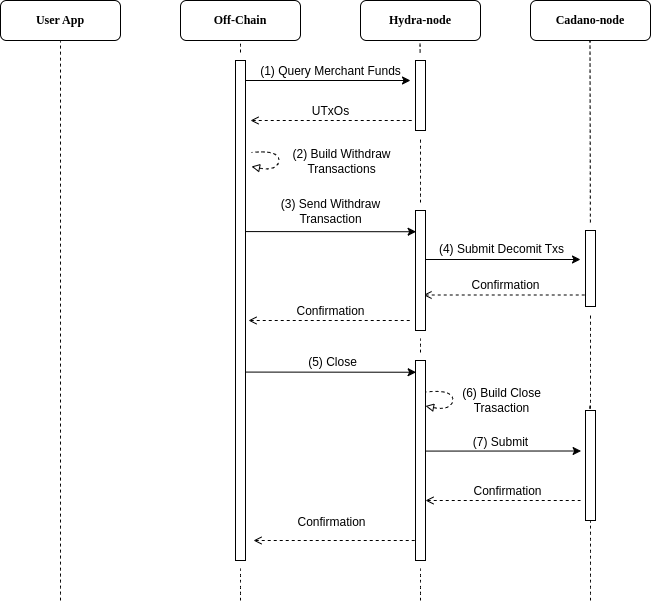

The diagram above was exported from draw.io. Its source (the exported page's mxGraphModel, read from the mxfile embedded in the PNG):
<mxGraphModel dx="1434" dy="725" grid="1" gridSize="10" guides="1" tooltips="1" connect="1" arrows="1" fold="1" page="1" pageScale="1" pageWidth="850" pageHeight="1100" math="0" shadow="0">
  <root>
    <mxCell id="I4pneFViUiSr79eFCg2X-0" />
    <mxCell id="I4pneFViUiSr79eFCg2X-1" parent="I4pneFViUiSr79eFCg2X-0" />
    <mxCell id="Gm28ngngagO3sCtvFy3a-3" value="" style="endArrow=none;dashed=1;html=1;rounded=0;startSize=14;endSize=14;sourcePerimeterSpacing=8;targetPerimeterSpacing=8;curved=1;" edge="1" parent="I4pneFViUiSr79eFCg2X-1" target="Gm28ngngagO3sCtvFy3a-2">
      <mxGeometry width="50" height="50" relative="1" as="geometry">
        <mxPoint x="700" y="720" as="sourcePoint" />
        <mxPoint x="699.5" y="160" as="targetPoint" />
      </mxGeometry>
    </mxCell>
    <mxCell id="I4pneFViUiSr79eFCg2X-2" value="" style="endArrow=none;dashed=1;html=1;rounded=0;startSize=14;endSize=14;sourcePerimeterSpacing=8;targetPerimeterSpacing=8;curved=1;" parent="I4pneFViUiSr79eFCg2X-1" edge="1">
      <mxGeometry width="50" height="50" relative="1" as="geometry">
        <mxPoint x="170" y="720" as="sourcePoint" />
        <mxPoint x="170" y="160" as="targetPoint" />
      </mxGeometry>
    </mxCell>
    <mxCell id="I4pneFViUiSr79eFCg2X-3" value="&lt;font face=&quot;Lucida Console&quot;&gt;&lt;b&gt;User App&lt;/b&gt;&lt;/font&gt;" style="rounded=1;whiteSpace=wrap;html=1;" parent="I4pneFViUiSr79eFCg2X-1" vertex="1">
      <mxGeometry x="110" y="120" width="120" height="40" as="geometry" />
    </mxCell>
    <mxCell id="I4pneFViUiSr79eFCg2X-4" value="" style="endArrow=none;dashed=1;html=1;rounded=0;startSize=14;endSize=14;sourcePerimeterSpacing=8;targetPerimeterSpacing=8;curved=1;" parent="I4pneFViUiSr79eFCg2X-1" source="2Tkmz-6YHHS7vg7igvQ5-0" edge="1">
      <mxGeometry width="50" height="50" relative="1" as="geometry">
        <mxPoint x="350" y="540" as="sourcePoint" />
        <mxPoint x="350" y="160" as="targetPoint" />
      </mxGeometry>
    </mxCell>
    <mxCell id="I4pneFViUiSr79eFCg2X-5" value="&lt;font face=&quot;Lucida Console&quot;&gt;&lt;b&gt;Off-Chain&lt;/b&gt;&lt;br&gt;&lt;/font&gt;" style="rounded=1;whiteSpace=wrap;html=1;" parent="I4pneFViUiSr79eFCg2X-1" vertex="1">
      <mxGeometry x="290" y="120" width="120" height="40" as="geometry" />
    </mxCell>
    <mxCell id="I4pneFViUiSr79eFCg2X-6" value="" style="endArrow=none;dashed=1;html=1;rounded=0;startSize=14;endSize=14;sourcePerimeterSpacing=8;targetPerimeterSpacing=8;curved=1;" parent="I4pneFViUiSr79eFCg2X-1" source="2Tkmz-6YHHS7vg7igvQ5-2" edge="1">
      <mxGeometry width="50" height="50" relative="1" as="geometry">
        <mxPoint x="529.5" y="540" as="sourcePoint" />
        <mxPoint x="529.5" y="160" as="targetPoint" />
      </mxGeometry>
    </mxCell>
    <mxCell id="I4pneFViUiSr79eFCg2X-7" value="&lt;font face=&quot;Lucida Console&quot;&gt;&lt;b&gt;Hydra-node&lt;/b&gt;&lt;br&gt;&lt;/font&gt;" style="rounded=1;whiteSpace=wrap;html=1;" parent="I4pneFViUiSr79eFCg2X-1" vertex="1">
      <mxGeometry x="470" y="120" width="120" height="40" as="geometry" />
    </mxCell>
    <mxCell id="I4pneFViUiSr79eFCg2X-8" value="" style="endArrow=none;dashed=1;html=1;rounded=0;startSize=14;endSize=14;sourcePerimeterSpacing=8;targetPerimeterSpacing=8;curved=1;" parent="I4pneFViUiSr79eFCg2X-1" edge="1" source="Gm28ngngagO3sCtvFy3a-2">
      <mxGeometry width="50" height="50" relative="1" as="geometry">
        <mxPoint x="700" y="660" as="sourcePoint" />
        <mxPoint x="699.5" y="160" as="targetPoint" />
      </mxGeometry>
    </mxCell>
    <mxCell id="I4pneFViUiSr79eFCg2X-9" value="&lt;font face=&quot;Lucida Console&quot;&gt;&lt;b&gt;Cadano-node&lt;/b&gt;&lt;br&gt;&lt;/font&gt;" style="rounded=1;whiteSpace=wrap;html=1;" parent="I4pneFViUiSr79eFCg2X-1" vertex="1">
      <mxGeometry x="640" y="120" width="120" height="40" as="geometry" />
    </mxCell>
    <mxCell id="2Tkmz-6YHHS7vg7igvQ5-1" value="" style="endArrow=none;dashed=1;html=1;rounded=0;startSize=14;endSize=14;sourcePerimeterSpacing=8;targetPerimeterSpacing=8;curved=1;" parent="I4pneFViUiSr79eFCg2X-1" target="2Tkmz-6YHHS7vg7igvQ5-0" edge="1">
      <mxGeometry width="50" height="50" relative="1" as="geometry">
        <mxPoint x="350" y="720" as="sourcePoint" />
        <mxPoint x="350" y="160" as="targetPoint" />
      </mxGeometry>
    </mxCell>
    <mxCell id="2Tkmz-6YHHS7vg7igvQ5-0" value="" style="rounded=0;whiteSpace=wrap;html=1;" parent="I4pneFViUiSr79eFCg2X-1" vertex="1">
      <mxGeometry x="345" y="180" width="10" height="500" as="geometry" />
    </mxCell>
    <mxCell id="2Tkmz-6YHHS7vg7igvQ5-3" value="" style="endArrow=none;dashed=1;html=1;rounded=0;startSize=14;endSize=14;sourcePerimeterSpacing=8;targetPerimeterSpacing=8;curved=1;" parent="I4pneFViUiSr79eFCg2X-1" source="lVEaMezkJrldQ6fCXV1J-8" target="2Tkmz-6YHHS7vg7igvQ5-2" edge="1">
      <mxGeometry width="50" height="50" relative="1" as="geometry">
        <mxPoint x="529.5" y="540" as="sourcePoint" />
        <mxPoint x="529.5" y="160" as="targetPoint" />
      </mxGeometry>
    </mxCell>
    <mxCell id="2Tkmz-6YHHS7vg7igvQ5-2" value="" style="rounded=0;whiteSpace=wrap;html=1;" parent="I4pneFViUiSr79eFCg2X-1" vertex="1">
      <mxGeometry x="525" y="180" width="10" height="70" as="geometry" />
    </mxCell>
    <mxCell id="2Tkmz-6YHHS7vg7igvQ5-5" value="" style="endArrow=classic;html=1;rounded=0;" parent="I4pneFViUiSr79eFCg2X-1" edge="1">
      <mxGeometry width="50" height="50" relative="1" as="geometry">
        <mxPoint x="355" y="200" as="sourcePoint" />
        <mxPoint x="520" y="200" as="targetPoint" />
      </mxGeometry>
    </mxCell>
    <mxCell id="lVEaMezkJrldQ6fCXV1J-0" value="&lt;font face=&quot;Helvetica&quot; style=&quot;font-size: 12px;&quot;&gt;(1) Query Merchant Funds&lt;/font&gt;" style="edgeLabel;html=1;align=center;verticalAlign=middle;resizable=0;points=[];" parent="I4pneFViUiSr79eFCg2X-1" vertex="1" connectable="0">
      <mxGeometry x="439" y="190" as="geometry" />
    </mxCell>
    <mxCell id="lVEaMezkJrldQ6fCXV1J-2" value="" style="endArrow=none;html=1;rounded=0;entryX=0.2;entryY=0.071;entryDx=0;entryDy=0;entryPerimeter=0;startArrow=open;startFill=0;endFill=0;dashed=1;" parent="I4pneFViUiSr79eFCg2X-1" edge="1">
      <mxGeometry width="50" height="50" relative="1" as="geometry">
        <mxPoint x="360" y="240" as="sourcePoint" />
        <mxPoint x="522" y="240" as="targetPoint" />
      </mxGeometry>
    </mxCell>
    <mxCell id="lVEaMezkJrldQ6fCXV1J-3" value="&lt;font face=&quot;Helvetica&quot; style=&quot;font-size: 12px;&quot;&gt;UTxOs&lt;/font&gt;" style="edgeLabel;html=1;align=center;verticalAlign=middle;resizable=0;points=[];" parent="I4pneFViUiSr79eFCg2X-1" vertex="1" connectable="0">
      <mxGeometry x="439" y="230" as="geometry" />
    </mxCell>
    <mxCell id="lVEaMezkJrldQ6fCXV1J-5" value="" style="curved=1;endArrow=none;html=1;rounded=0;startArrow=block;startFill=0;endFill=0;dashed=1;arcSize=1;noJump=1;perimeterSpacing=10;" parent="I4pneFViUiSr79eFCg2X-1" edge="1">
      <mxGeometry width="50" height="50" relative="1" as="geometry">
        <mxPoint x="361" y="286" as="sourcePoint" />
        <mxPoint x="361" y="272" as="targetPoint" />
        <Array as="points">
          <mxPoint x="381" y="290" />
          <mxPoint x="391" y="280" />
          <mxPoint x="381" y="270" />
        </Array>
      </mxGeometry>
    </mxCell>
    <mxCell id="lVEaMezkJrldQ6fCXV1J-6" value="&lt;span style=&quot;font-size: 12px;&quot;&gt;(2) Build Withdraw&lt;/span&gt;&lt;div&gt;&lt;span style=&quot;font-size: 12px;&quot;&gt;Transactions&lt;/span&gt;&lt;/div&gt;" style="edgeLabel;html=1;align=center;verticalAlign=middle;resizable=0;points=[];" parent="I4pneFViUiSr79eFCg2X-1" vertex="1" connectable="0">
      <mxGeometry x="450" y="280" as="geometry" />
    </mxCell>
    <mxCell id="lVEaMezkJrldQ6fCXV1J-7" value="" style="endArrow=classic;html=1;rounded=0;exitX=0.938;exitY=0.618;exitDx=0;exitDy=0;exitPerimeter=0;" parent="I4pneFViUiSr79eFCg2X-1" edge="1">
      <mxGeometry width="50" height="50" relative="1" as="geometry">
        <mxPoint x="355" y="351.08" as="sourcePoint" />
        <mxPoint x="525.62" y="351.24" as="targetPoint" />
      </mxGeometry>
    </mxCell>
    <mxCell id="lVEaMezkJrldQ6fCXV1J-9" value="&lt;font face=&quot;Helvetica&quot; style=&quot;font-size: 12px;&quot;&gt;(3) Send Withdraw&lt;/font&gt;&lt;div&gt;&lt;font face=&quot;Helvetica&quot; style=&quot;font-size: 12px;&quot;&gt;Transaction&lt;/font&gt;&lt;/div&gt;" style="edgeLabel;html=1;align=center;verticalAlign=middle;resizable=0;points=[];" parent="I4pneFViUiSr79eFCg2X-1" vertex="1" connectable="0">
      <mxGeometry x="439" y="330" as="geometry" />
    </mxCell>
    <mxCell id="lVEaMezkJrldQ6fCXV1J-11" value="" style="endArrow=none;html=1;rounded=0;entryX=0.2;entryY=0.071;entryDx=0;entryDy=0;entryPerimeter=0;startArrow=open;startFill=0;endFill=0;dashed=1;" parent="I4pneFViUiSr79eFCg2X-1" edge="1">
      <mxGeometry width="50" height="50" relative="1" as="geometry">
        <mxPoint x="533" y="414.5" as="sourcePoint" />
        <mxPoint x="695" y="414.5" as="targetPoint" />
      </mxGeometry>
    </mxCell>
    <mxCell id="lVEaMezkJrldQ6fCXV1J-12" value="&lt;font face=&quot;Helvetica&quot; style=&quot;font-size: 12px;&quot;&gt;Confirmation&lt;/font&gt;" style="edgeLabel;html=1;align=center;verticalAlign=middle;resizable=0;points=[];" parent="I4pneFViUiSr79eFCg2X-1" vertex="1" connectable="0">
      <mxGeometry x="614" y="404.5" as="geometry" />
    </mxCell>
    <mxCell id="lVEaMezkJrldQ6fCXV1J-15" value="" style="endArrow=none;dashed=1;html=1;rounded=0;startSize=14;endSize=14;sourcePerimeterSpacing=8;targetPerimeterSpacing=8;curved=1;" parent="I4pneFViUiSr79eFCg2X-1" source="lVEaMezkJrldQ6fCXV1J-16" target="lVEaMezkJrldQ6fCXV1J-8" edge="1">
      <mxGeometry width="50" height="50" relative="1" as="geometry">
        <mxPoint x="529.5" y="540" as="sourcePoint" />
        <mxPoint x="530" y="258" as="targetPoint" />
      </mxGeometry>
    </mxCell>
    <mxCell id="lVEaMezkJrldQ6fCXV1J-8" value="" style="rounded=0;whiteSpace=wrap;html=1;" parent="I4pneFViUiSr79eFCg2X-1" vertex="1">
      <mxGeometry x="525" y="330" width="10" height="120" as="geometry" />
    </mxCell>
    <mxCell id="lVEaMezkJrldQ6fCXV1J-17" value="" style="endArrow=none;dashed=1;html=1;rounded=0;startSize=14;endSize=14;sourcePerimeterSpacing=8;targetPerimeterSpacing=8;curved=1;" parent="I4pneFViUiSr79eFCg2X-1" target="lVEaMezkJrldQ6fCXV1J-16" edge="1">
      <mxGeometry width="50" height="50" relative="1" as="geometry">
        <mxPoint x="530" y="720" as="sourcePoint" />
        <mxPoint x="530" y="414" as="targetPoint" />
      </mxGeometry>
    </mxCell>
    <mxCell id="lVEaMezkJrldQ6fCXV1J-16" value="" style="rounded=0;whiteSpace=wrap;html=1;" parent="I4pneFViUiSr79eFCg2X-1" vertex="1">
      <mxGeometry x="525" y="480" width="10" height="200" as="geometry" />
    </mxCell>
    <mxCell id="lVEaMezkJrldQ6fCXV1J-18" value="" style="endArrow=classic;html=1;rounded=0;exitX=0.938;exitY=0.618;exitDx=0;exitDy=0;exitPerimeter=0;" parent="I4pneFViUiSr79eFCg2X-1" edge="1">
      <mxGeometry width="50" height="50" relative="1" as="geometry">
        <mxPoint x="355" y="491.5799999999999" as="sourcePoint" />
        <mxPoint x="525.62" y="491.74" as="targetPoint" />
      </mxGeometry>
    </mxCell>
    <mxCell id="lVEaMezkJrldQ6fCXV1J-19" value="&lt;span style=&quot;font-size: 12px;&quot;&gt;(5) Close&lt;/span&gt;" style="edgeLabel;html=1;align=center;verticalAlign=middle;resizable=0;points=[];" parent="I4pneFViUiSr79eFCg2X-1" vertex="1" connectable="0">
      <mxGeometry x="446" y="488.5" as="geometry">
        <mxPoint x="-5" y="-7" as="offset" />
      </mxGeometry>
    </mxCell>
    <mxCell id="lVEaMezkJrldQ6fCXV1J-20" value="" style="endArrow=none;html=1;rounded=0;entryX=0.2;entryY=0.071;entryDx=0;entryDy=0;entryPerimeter=0;startArrow=open;startFill=0;endFill=0;dashed=1;" parent="I4pneFViUiSr79eFCg2X-1" edge="1">
      <mxGeometry width="50" height="50" relative="1" as="geometry">
        <mxPoint x="363" y="660" as="sourcePoint" />
        <mxPoint x="525" y="660" as="targetPoint" />
      </mxGeometry>
    </mxCell>
    <mxCell id="lVEaMezkJrldQ6fCXV1J-21" value="&lt;font face=&quot;Helvetica&quot; style=&quot;font-size: 12px;&quot;&gt;Confirmation&lt;/font&gt;" style="edgeLabel;html=1;align=center;verticalAlign=middle;resizable=0;points=[];" parent="I4pneFViUiSr79eFCg2X-1" vertex="1" connectable="0">
      <mxGeometry x="450" y="690" as="geometry">
        <mxPoint x="-10" y="-49" as="offset" />
      </mxGeometry>
    </mxCell>
    <mxCell id="lVEaMezkJrldQ6fCXV1J-23" value="" style="endArrow=none;dashed=1;html=1;rounded=0;startSize=14;endSize=14;sourcePerimeterSpacing=8;targetPerimeterSpacing=8;curved=1;" parent="I4pneFViUiSr79eFCg2X-1" target="lVEaMezkJrldQ6fCXV1J-22" edge="1">
      <mxGeometry width="50" height="50" relative="1" as="geometry">
        <mxPoint x="699.5" y="540" as="sourcePoint" />
        <mxPoint x="699.5" y="160" as="targetPoint" />
      </mxGeometry>
    </mxCell>
    <mxCell id="lVEaMezkJrldQ6fCXV1J-22" value="" style="rounded=0;whiteSpace=wrap;html=1;" parent="I4pneFViUiSr79eFCg2X-1" vertex="1">
      <mxGeometry x="695" y="530" width="10" height="110" as="geometry" />
    </mxCell>
    <mxCell id="lVEaMezkJrldQ6fCXV1J-26" value="" style="endArrow=classic;html=1;rounded=0;exitX=0.938;exitY=0.618;exitDx=0;exitDy=0;exitPerimeter=0;" parent="I4pneFViUiSr79eFCg2X-1" edge="1">
      <mxGeometry width="50" height="50" relative="1" as="geometry">
        <mxPoint x="535" y="570.5799999999999" as="sourcePoint" />
        <mxPoint x="690.62" y="570.5" as="targetPoint" />
      </mxGeometry>
    </mxCell>
    <mxCell id="lVEaMezkJrldQ6fCXV1J-27" value="&lt;span style=&quot;font-size: 12px;&quot;&gt;(7) Submit&lt;/span&gt;" style="edgeLabel;html=1;align=center;verticalAlign=middle;resizable=0;points=[];" parent="I4pneFViUiSr79eFCg2X-1" vertex="1" connectable="0">
      <mxGeometry x="620" y="560.5" as="geometry">
        <mxPoint x="-11" y="1" as="offset" />
      </mxGeometry>
    </mxCell>
    <mxCell id="lVEaMezkJrldQ6fCXV1J-28" value="" style="curved=1;endArrow=none;html=1;rounded=0;startArrow=block;startFill=0;endFill=0;dashed=1;arcSize=1;noJump=1;perimeterSpacing=10;" parent="I4pneFViUiSr79eFCg2X-1" edge="1">
      <mxGeometry width="50" height="50" relative="1" as="geometry">
        <mxPoint x="535" y="525.5" as="sourcePoint" />
        <mxPoint x="535" y="511.5" as="targetPoint" />
        <Array as="points">
          <mxPoint x="555" y="529.5" />
          <mxPoint x="565" y="519.5" />
          <mxPoint x="555" y="509.5" />
        </Array>
      </mxGeometry>
    </mxCell>
    <mxCell id="lVEaMezkJrldQ6fCXV1J-29" value="&lt;span style=&quot;font-size: 12px;&quot;&gt;(6) Build Close&lt;/span&gt;&lt;div&gt;&lt;span style=&quot;font-size: 12px;&quot;&gt;Trasaction&lt;/span&gt;&lt;/div&gt;" style="edgeLabel;html=1;align=center;verticalAlign=middle;resizable=0;points=[];" parent="I4pneFViUiSr79eFCg2X-1" vertex="1" connectable="0">
      <mxGeometry x="610" y="519.5" as="geometry" />
    </mxCell>
    <mxCell id="lVEaMezkJrldQ6fCXV1J-33" value="" style="endArrow=none;html=1;rounded=0;startArrow=open;startFill=0;endFill=0;dashed=1;" parent="I4pneFViUiSr79eFCg2X-1" edge="1">
      <mxGeometry width="50" height="50" relative="1" as="geometry">
        <mxPoint x="535" y="620" as="sourcePoint" />
        <mxPoint x="690" y="620" as="targetPoint" />
      </mxGeometry>
    </mxCell>
    <mxCell id="lVEaMezkJrldQ6fCXV1J-34" value="&lt;font face=&quot;Helvetica&quot; style=&quot;font-size: 12px;&quot;&gt;Confirmation&lt;/font&gt;" style="edgeLabel;html=1;align=center;verticalAlign=middle;resizable=0;points=[];" parent="I4pneFViUiSr79eFCg2X-1" vertex="1" connectable="0">
      <mxGeometry x="616" y="610" as="geometry" />
    </mxCell>
    <mxCell id="Gm28ngngagO3sCtvFy3a-0" value="" style="endArrow=classic;html=1;rounded=0;exitX=0.938;exitY=0.618;exitDx=0;exitDy=0;exitPerimeter=0;" edge="1" parent="I4pneFViUiSr79eFCg2X-1">
      <mxGeometry width="50" height="50" relative="1" as="geometry">
        <mxPoint x="535" y="378.99999999999994" as="sourcePoint" />
        <mxPoint x="690" y="379" as="targetPoint" />
      </mxGeometry>
    </mxCell>
    <mxCell id="Gm28ngngagO3sCtvFy3a-2" value="" style="rounded=0;whiteSpace=wrap;html=1;" vertex="1" parent="I4pneFViUiSr79eFCg2X-1">
      <mxGeometry x="695" y="350" width="10" height="76" as="geometry" />
    </mxCell>
    <mxCell id="Gm28ngngagO3sCtvFy3a-4" value="&lt;span style=&quot;font-size: 12px;&quot;&gt;(4) Submit Decomit Txs&lt;/span&gt;" style="edgeLabel;html=1;align=center;verticalAlign=middle;resizable=0;points=[];" vertex="1" connectable="0" parent="I4pneFViUiSr79eFCg2X-1">
      <mxGeometry x="610" y="368" as="geometry" />
    </mxCell>
    <mxCell id="Gm28ngngagO3sCtvFy3a-5" value="" style="endArrow=none;html=1;rounded=0;entryX=0.2;entryY=0.071;entryDx=0;entryDy=0;entryPerimeter=0;startArrow=open;startFill=0;endFill=0;dashed=1;" edge="1" parent="I4pneFViUiSr79eFCg2X-1">
      <mxGeometry width="50" height="50" relative="1" as="geometry">
        <mxPoint x="358" y="440" as="sourcePoint" />
        <mxPoint x="520" y="440" as="targetPoint" />
      </mxGeometry>
    </mxCell>
    <mxCell id="Gm28ngngagO3sCtvFy3a-6" value="&lt;font face=&quot;Helvetica&quot; style=&quot;font-size: 12px;&quot;&gt;Confirmation&lt;/font&gt;" style="edgeLabel;html=1;align=center;verticalAlign=middle;resizable=0;points=[];" vertex="1" connectable="0" parent="I4pneFViUiSr79eFCg2X-1">
      <mxGeometry x="439" y="430" as="geometry" />
    </mxCell>
  </root>
</mxGraphModel>